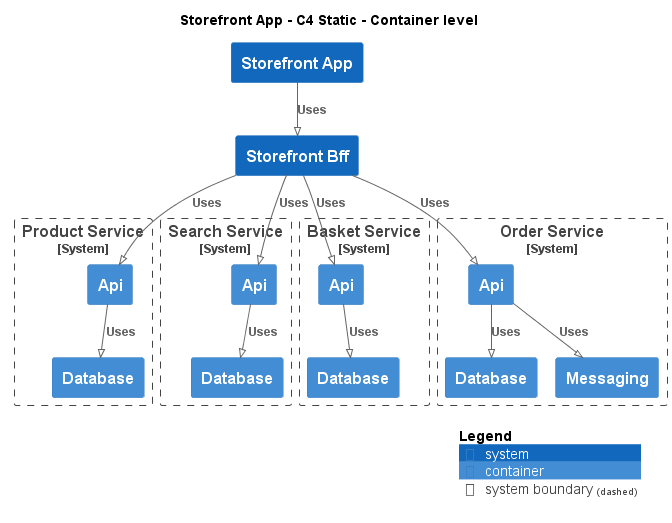

The diagram above was rendered by PlantUML. Its source (embedded in the PNG):
@startuml
!pragma layout smetana
!include ..\..\.c4s\C4_Container.puml

AddElementTag("state:new", $bgColor=green, $fontColor=#ffffff, $borderColor=green, $shadowing="False")
AddElementTag("state:changed", $bgColor=orange, $fontColor=#ffffff, $borderColor=orange, $shadowing="False")
AddElementTag("state:removed", $bgColor=red, $fontColor=#ffffff, $borderColor=red, $shadowing="False")

AddRelTag("state:new", $textColor=green, $lineColor=green)
AddRelTag("state:changed", $textColor=orange, $lineColor=orange)
AddRelTag("state:removed", $textColor=red, $lineColor=red)

SHOW_PERSON_PORTRAIT()
LAYOUT_TOP_DOWN()

skinparam linetype polyline

title Storefront App - C4 Static - Container level

System(ECommercePlatform.SoftwareSystems.StorefrontApp, "Storefront App", "")
System(ECommercePlatform.SoftwareSystems.StorefrontBff, "Storefront Bff", "")

System_Boundary(ECommercePlatform.SoftwareSystems.ProductService, "Product Service") {
    Container(ECommercePlatform.SoftwareSystems.ProductService.Containers.Api, "Api", "", "")
    Container(ECommercePlatform.SoftwareSystems.ProductService.Containers.Database, "Database", "", "")
}

System_Boundary(ECommercePlatform.SoftwareSystems.SearchService, "Search Service") {
    Container(ECommercePlatform.SoftwareSystems.SearchService.Containers.Api, "Api", "", "")
    Container(ECommercePlatform.SoftwareSystems.SearchService.Containers.Database, "Database", "", "")
}

System_Boundary(ECommercePlatform.SoftwareSystems.BasketService, "Basket Service") {
    Container(ECommercePlatform.SoftwareSystems.BasketService.Containers.Api, "Api", "", "")
    Container(ECommercePlatform.SoftwareSystems.BasketService.Containers.Database, "Database", "", "")
}

System_Boundary(ECommercePlatform.SoftwareSystems.OrderService, "Order Service") {
    Container(ECommercePlatform.SoftwareSystems.OrderService.Containers.Api, "Api", "", "")
    Container(ECommercePlatform.SoftwareSystems.OrderService.Containers.Database, "Database", "", "")
    Container(ECommercePlatform.SoftwareSystems.OrderService.Containers.Messaging, "Messaging", "", "")
}

Rel(ECommercePlatform.SoftwareSystems.StorefrontApp, ECommercePlatform.SoftwareSystems.StorefrontBff, "Uses")
Rel(ECommercePlatform.SoftwareSystems.StorefrontBff, ECommercePlatform.SoftwareSystems.ProductService.Containers.Api, "Uses")
Rel(ECommercePlatform.SoftwareSystems.ProductService.Containers.Api, ECommercePlatform.SoftwareSystems.ProductService.Containers.Database, "Uses")
Rel(ECommercePlatform.SoftwareSystems.StorefrontBff, ECommercePlatform.SoftwareSystems.SearchService.Containers.Api, "Uses")
Rel(ECommercePlatform.SoftwareSystems.SearchService.Containers.Api, ECommercePlatform.SoftwareSystems.SearchService.Containers.Database, "Uses")
Rel(ECommercePlatform.SoftwareSystems.StorefrontBff, ECommercePlatform.SoftwareSystems.BasketService.Containers.Api, "Uses")
Rel(ECommercePlatform.SoftwareSystems.BasketService.Containers.Api, ECommercePlatform.SoftwareSystems.BasketService.Containers.Database, "Uses")
Rel(ECommercePlatform.SoftwareSystems.StorefrontBff, ECommercePlatform.SoftwareSystems.OrderService.Containers.Api, "Uses")
Rel(ECommercePlatform.SoftwareSystems.OrderService.Containers.Api, ECommercePlatform.SoftwareSystems.OrderService.Containers.Database, "Uses")
Rel(ECommercePlatform.SoftwareSystems.OrderService.Containers.Api, ECommercePlatform.SoftwareSystems.OrderService.Containers.Messaging, "Uses")


SHOW_LEGEND()
@enduml